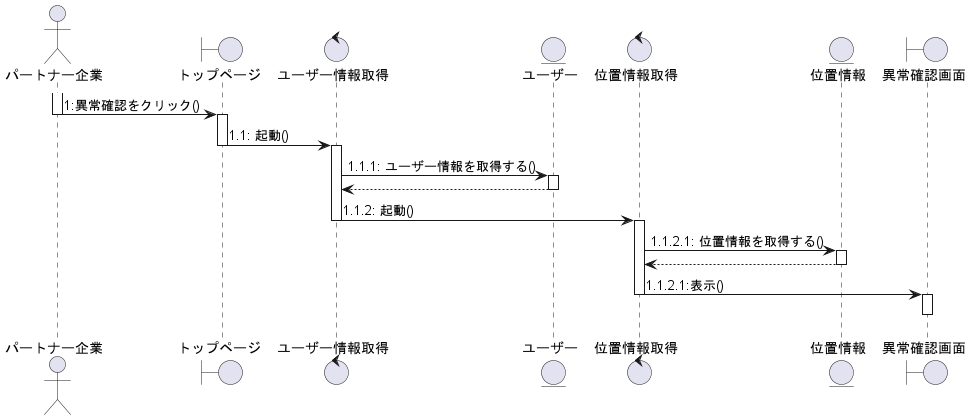

The diagram above was rendered by PlantUML. Its source (embedded in the PNG):
@startuml 異常確認

actor パートナー企業 as 0
boundary "トップページ" as a
control "ユーザー情報取得" as c
entity ユーザー
control "位置情報取得" as b
entity 位置情報
boundary "異常確認画面" as d





activate 0
0 -> a : 1:異常確認をクリック()
deactivate 0

activate a
a -> c : 1.1: 起動()
deactivate a



activate c
c -> ユーザー :1.1.1: ユーザー情報を取得する()
activate ユーザー
ユーザー --> c
deactivate ユーザー

c -> b : 1.1.2: 起動()
deactivate c


activate b
b -> 位置情報 :1.1.2.1: 位置情報を取得する()
activate 位置情報
位置情報 --> b
deactivate 位置情報

d <- b : 1.1.2.1:表示()
deactivate b
activate d
d -[hidden]-> d
deactivate d

@enduml